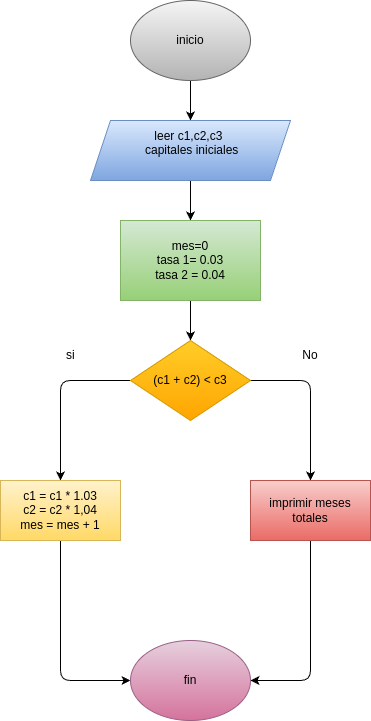

The diagram above was exported from draw.io. Its source (the exported page's mxGraphModel, read from the mxfile embedded in the PNG):
<mxGraphModel dx="532" dy="483" grid="1" gridSize="10" guides="1" tooltips="1" connect="1" arrows="1" fold="1" page="1" pageScale="1" pageWidth="850" pageHeight="1100" math="0" shadow="0">
  <root>
    <mxCell id="0" />
    <mxCell id="1" parent="0" />
    <mxCell id="7" style="edgeStyle=none;html=1;entryX=0.5;entryY=0;entryDx=0;entryDy=0;" edge="1" parent="1" source="2" target="3">
      <mxGeometry relative="1" as="geometry" />
    </mxCell>
    <mxCell id="2" value="inicio" style="ellipse;whiteSpace=wrap;html=1;fillColor=#f5f5f5;gradientColor=#b3b3b3;strokeColor=#666666;" vertex="1" parent="1">
      <mxGeometry x="180" width="120" height="80" as="geometry" />
    </mxCell>
    <mxCell id="8" style="edgeStyle=none;html=1;entryX=0.5;entryY=0;entryDx=0;entryDy=0;" edge="1" parent="1" source="3" target="4">
      <mxGeometry relative="1" as="geometry" />
    </mxCell>
    <mxCell id="3" value="leer c1,c2,c3&amp;nbsp;&lt;div&gt;&amp;nbsp;capitales iniciales&lt;div&gt;&lt;br&gt;&lt;/div&gt;&lt;/div&gt;" style="shape=parallelogram;perimeter=parallelogramPerimeter;whiteSpace=wrap;html=1;fixedSize=1;fillColor=#dae8fc;gradientColor=#7ea6e0;strokeColor=#6c8ebf;" vertex="1" parent="1">
      <mxGeometry x="140" y="120" width="200" height="60" as="geometry" />
    </mxCell>
    <mxCell id="6" style="edgeStyle=none;html=1;entryX=0.5;entryY=0;entryDx=0;entryDy=0;" edge="1" parent="1" source="4" target="5">
      <mxGeometry relative="1" as="geometry" />
    </mxCell>
    <mxCell id="4" value="mes=0&lt;div&gt;tasa 1= 0.03&lt;/div&gt;&lt;div&gt;tasa 2 = 0.04&lt;/div&gt;" style="rounded=0;whiteSpace=wrap;html=1;fillColor=#d5e8d4;gradientColor=#97d077;strokeColor=#82b366;" vertex="1" parent="1">
      <mxGeometry x="170" y="220" width="140" height="80" as="geometry" />
    </mxCell>
    <mxCell id="14" style="edgeStyle=none;html=1;entryX=0.5;entryY=0;entryDx=0;entryDy=0;" edge="1" parent="1" source="5" target="9">
      <mxGeometry relative="1" as="geometry">
        <Array as="points">
          <mxPoint x="110" y="380" />
        </Array>
      </mxGeometry>
    </mxCell>
    <mxCell id="15" style="edgeStyle=none;html=1;entryX=0.5;entryY=0;entryDx=0;entryDy=0;" edge="1" parent="1" source="5" target="10">
      <mxGeometry relative="1" as="geometry">
        <Array as="points">
          <mxPoint x="360" y="380" />
        </Array>
      </mxGeometry>
    </mxCell>
    <mxCell id="5" value="(c1 + c2) &amp;lt; c3" style="rhombus;whiteSpace=wrap;html=1;fillColor=#ffcd28;gradientColor=#ffa500;strokeColor=#d79b00;" vertex="1" parent="1">
      <mxGeometry x="180" y="340" width="120" height="80" as="geometry" />
    </mxCell>
    <mxCell id="12" style="edgeStyle=none;html=1;entryX=0;entryY=0.5;entryDx=0;entryDy=0;" edge="1" parent="1" source="9" target="11">
      <mxGeometry relative="1" as="geometry">
        <Array as="points">
          <mxPoint x="110" y="680" />
        </Array>
      </mxGeometry>
    </mxCell>
    <mxCell id="9" value="c1 = c1 * 1.03&lt;div&gt;c2 = c2 * 1,04&lt;/div&gt;&lt;div&gt;mes = mes + 1&lt;/div&gt;" style="rounded=0;whiteSpace=wrap;html=1;fillColor=#fff2cc;gradientColor=#ffd966;strokeColor=#d6b656;" vertex="1" parent="1">
      <mxGeometry x="50" y="480" width="120" height="60" as="geometry" />
    </mxCell>
    <mxCell id="13" style="edgeStyle=none;html=1;entryX=1;entryY=0.5;entryDx=0;entryDy=0;" edge="1" parent="1" source="10" target="11">
      <mxGeometry relative="1" as="geometry">
        <Array as="points">
          <mxPoint x="360" y="680" />
        </Array>
      </mxGeometry>
    </mxCell>
    <mxCell id="10" value="imprimir meses totales" style="rounded=0;whiteSpace=wrap;html=1;fillColor=#f8cecc;gradientColor=#ea6b66;strokeColor=#b85450;" vertex="1" parent="1">
      <mxGeometry x="300" y="480" width="120" height="60" as="geometry" />
    </mxCell>
    <mxCell id="11" value="fin" style="ellipse;whiteSpace=wrap;html=1;fillColor=#e6d0de;gradientColor=#d5739d;strokeColor=#996185;" vertex="1" parent="1">
      <mxGeometry x="180" y="640" width="120" height="80" as="geometry" />
    </mxCell>
    <mxCell id="16" value="si" style="text;strokeColor=none;fillColor=none;align=left;verticalAlign=middle;spacingLeft=4;spacingRight=4;overflow=hidden;points=[[0,0.5],[1,0.5]];portConstraint=eastwest;rotatable=0;whiteSpace=wrap;html=1;" vertex="1" parent="1">
      <mxGeometry x="110" y="340" width="30" height="30" as="geometry" />
    </mxCell>
    <mxCell id="17" value="No" style="text;html=1;align=center;verticalAlign=middle;whiteSpace=wrap;rounded=0;" vertex="1" parent="1">
      <mxGeometry x="330" y="340" width="60" height="30" as="geometry" />
    </mxCell>
  </root>
</mxGraphModel>